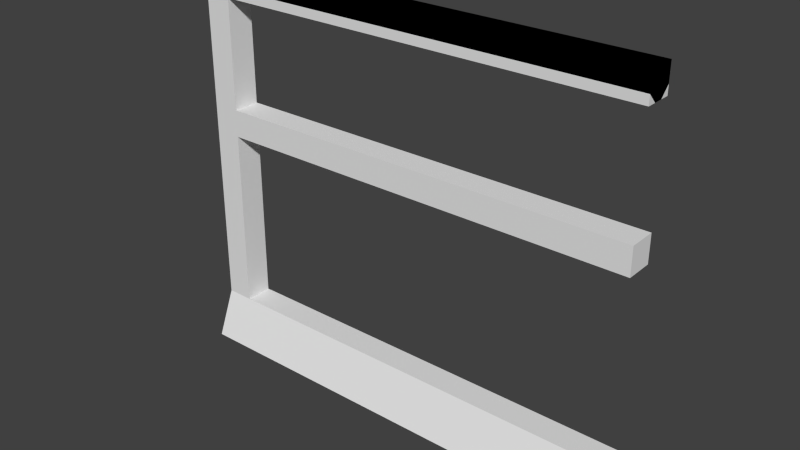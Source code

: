 # Source: Guard_Rail_V2.blend  (saved by Blender 2.76.0; exported with 4.5.12 LTS)
import bpy
from mathutils import Matrix  # noqa: F401  (used for matrix-valued properties, if any)

bpy.ops.wm.read_factory_settings(use_empty=True)
scene = bpy.context.scene
scene.name = 'Scene'

# ---- collections
col_collection_1 = bpy.data.collections.new('Collection 1'); scene.collection.children.link(col_collection_1)

# ---- world
world_world = bpy.data.worlds.new('World'); scene.world = world_world
world_world.color = (0.05088, 0.05088, 0.05088)
world_world.use_sun_shadow = False
world_world.sun_shadow_jitter_overblur = 0.0
world_world.cycles.sampling_method = 'MANUAL'
world_world.cycles.sample_map_resolution = 256

# ---- meshes
me_plane = bpy.data.meshes.new('Plane')
me_plane.from_pydata([(0.0, -0.1, 0.0), (1.0, -0.1, 0.0), (0.0, 0.0, 0.0), (1.0, 0.0, 0.0), (0.0, -0.06, 0.1), (1.0, -0.06, 0.1), (0.0, 0.0, 0.1), (1.0, 0.0, 0.1), (0.0, 0.0, 0.86), (0.0, -0.06, 0.86), (1.0, -0.06, 0.86), (1.0, 0.0, 0.86), (0.0, -0.04001, 0.8), (0.0, -0.06, 0.82), (1.0, -0.06, 0.82), (1.0, -0.04001, 0.8), (0.0, 0.0, 0.82), (0.0, -0.01999, 0.8), (1.0, -0.01999, 0.8), (1.0, 0.0, 0.82)], [], [(14, 10, 9), (5, 7, 6), (2, 6, 7), (1, 5, 4), (3, 7, 5), (2, 0, 4), (10, 11, 8), (16, 8, 11), (15, 19, 14), (17, 13, 16), (15, 14, 13), (17, 16, 19), (17, 18, 15), (13, 14, 9), (4, 5, 6), (3, 2, 7), (0, 1, 4), (1, 3, 5), (6, 2, 4), (9, 10, 8), (19, 16, 11), (10, 14, 19), (15, 18, 19), (19, 11, 10), (8, 16, 13), (17, 12, 13), (13, 9, 8), (12, 15, 13), (18, 17, 19), (12, 17, 15)])
_uv = me_plane.uv_layers.new(name='UVMap')
_uv.uv.foreach_set('vector', [0.7806, 0.0283, 0.8182, 0.0283, 0.8182, 0.9717, 0.3404, 0.0283, 0.3978, 0.0283, 0.3978, 0.9717, 0.283, 0.9717, 0.1873, 0.9717, 0.1873, 0.0283, 0.02871, 0.0283, 0.1299, 0.0283, 0.1299, 0.9717, 0.8756, 0.1792, 0.9713, 0.1792, 0.9713, 0.2358, 0.8756, 0.1226, 0.8756, 0.0283, 0.9713, 0.06604, 0.4552, 0.0283, 0.5127, 0.0283, 0.5127, 0.9717, 0.6849, 0.0283, 0.7232, 0.0283, 0.7232, 0.9717, 0.8756, 0.4811, 0.8947, 0.4434, 0.8947, 0.5, 0.8756, 0.3679, 0.8947, 0.3302, 0.8947, 0.3868, 0.6084, 0.0283, 0.6275, 0.0283, 0.6275, 0.9717, 0.5892, 0.9717, 0.5701, 0.9717, 0.5701, 0.0283, 0.5892, 0.9717, 0.5892, 0.0283, 0.6084, 0.0283, 0.7806, 0.9717, 0.7806, 0.0283, 0.8182, 0.9717, 0.3404, 0.9717, 0.3404, 0.0283, 0.3978, 0.9717, 0.283, 0.0283, 0.283, 0.9717, 0.1873, 0.0283, 0.02871, 0.9717, 0.02871, 0.0283, 0.1299, 0.9717, 0.8756, 0.2736, 0.8756, 0.1792, 0.9713, 0.2358, 0.9713, 0.1226, 0.8756, 0.1226, 0.9713, 0.06604, 0.4552, 0.9717, 0.4552, 0.0283, 0.5127, 0.9717, 0.6849, 0.9717, 0.6849, 0.0283, 0.7232, 0.9717, 0.933, 0.5, 0.8947, 0.5, 0.8947, 0.4434, 0.8756, 0.4811, 0.8756, 0.4623, 0.8947, 0.4434, 0.8947, 0.4434, 0.933, 0.4434, 0.933, 0.5, 0.933, 0.3868, 0.8947, 0.3868, 0.8947, 0.3302, 0.8756, 0.3679, 0.8756, 0.349, 0.8947, 0.3302, 0.8947, 0.3302, 0.933, 0.3302, 0.933, 0.3868, 0.6084, 0.9717, 0.6084, 0.0283, 0.6275, 0.9717, 0.5892, 0.0283, 0.5892, 0.9717, 0.5701, 0.0283, 0.6084, 0.9717, 0.5892, 0.9717, 0.6084, 0.0283])
me_plane.use_remesh_preserve_volume = False
me_plane.use_remesh_preserve_attributes = False
me_plane.use_mirror_vertex_groups = False
me_plane.update()
me_plane_011 = bpy.data.meshes.new('Plane.011')
me_plane_011.from_pydata([(0.06, -0.06, 0.5), (0.06, 0.0, 0.5), (0.06, 0.0, 0.0), (0.0, 0.0, 0.0), (0.0, -0.06, 0.0), (0.06, -0.06, 0.0), (0.06, -0.06, 0.56), (0.06, 0.0, 0.56), (0.06, -0.06, 0.8), (0.06, 0.0, 0.8), (7.451e-09, -0.06, 0.86), (7.451e-09, 0.0, 0.86), (1.0, -0.06, 0.8), (1.0, 0.0, 0.8), (1.0, -0.06, 0.86), (1.0, 0.0, 0.86), (1.0, -0.06, 0.5), (1.0, 0.0, 0.5), (1.0, -0.06, 0.56), (1.0, 0.0, 0.56), (7.451e-09, -0.06, 0.46), (7.451e-09, 0.0, 0.46)], [], [(6, 19, 7), (0, 18, 6), (18, 0, 16), (18, 19, 6), (14, 8, 12), (9, 12, 8), (8, 14, 10), (12, 9, 13), (10, 15, 11), (10, 14, 15), (4, 5, 0), (1, 0, 5), (5, 2, 1), (8, 6, 9), (7, 9, 6), (11, 21, 10), (20, 10, 21), (21, 3, 20), (4, 20, 3), (4, 0, 20), (10, 6, 8), (10, 20, 6), (6, 20, 0), (0, 1, 16), (16, 1, 17), (7, 19, 1), (1, 19, 17), (11, 15, 9), (9, 15, 13), (9, 7, 11), (11, 7, 21), (7, 1, 21), (2, 3, 1), (21, 1, 3), (2, 5, 3), (4, 3, 5), (18, 16, 19), (12, 15, 14), (13, 15, 12), (16, 17, 19)])
_uv = me_plane_011.uv_layers.new(name='UVMap')
_uv.uv.foreach_set('vector', [0.07653, 0.9854, 0.1071, 0.5291, 0.1071, 0.9854, 0.6684, 0.04369, 0.6378, 0.5, 0.6378, 0.04369, 0.6378, 0.5, 0.6684, 0.04369, 0.6684, 0.5, 0.07653, 0.5291, 0.1071, 0.5291, 0.07653, 0.9854, 0.4847, 0.5, 0.5153, 0.04369, 0.5153, 0.5, 0.1378, 0.9854, 0.1684, 0.5291, 0.1684, 0.9854, 0.5153, 0.04369, 0.4847, 0.5, 0.4847, 0.01456, 0.1684, 0.5291, 0.1378, 0.9854, 0.1378, 0.5291, 0.9541, 0.5, 0.9847, 0.01456, 0.9847, 0.5, 0.9541, 0.5, 0.9541, 0.01456, 0.9847, 0.01456, 0.9235, 0.01456, 0.9235, 0.04369, 0.6684, 0.04369, 0.2908, 0.7718, 0.2602, 0.7718, 0.2602, 0.5291, 0.2602, 0.5291, 0.2908, 0.5291, 0.2908, 0.7718, 0.3214, 0.6456, 0.3214, 0.5291, 0.352, 0.6456, 0.352, 0.5291, 0.352, 0.6456, 0.3214, 0.5291, 0.2296, 0.5291, 0.2296, 0.7233, 0.199, 0.5291, 0.199, 0.7233, 0.199, 0.5291, 0.2296, 0.7233, 0.2296, 0.7233, 0.2296, 0.9466, 0.199, 0.7233, 0.199, 0.9466, 0.199, 0.7233, 0.2296, 0.9466, 0.9235, 0.01456, 0.6684, 0.04369, 0.6888, 0.01456, 0.4847, 0.01456, 0.6378, 0.04369, 0.5153, 0.04369, 0.4847, 0.01456, 0.6888, 0.01456, 0.6378, 0.04369, 0.6378, 0.04369, 0.6888, 0.01456, 0.6684, 0.04369, 0.04592, 0.9854, 0.01531, 0.9854, 0.04592, 0.5291, 0.04592, 0.5291, 0.01531, 0.9854, 0.01531, 0.5291, 0.1684, 0.4709, 0.1684, 0.01456, 0.199, 0.4709, 0.199, 0.4709, 0.1684, 0.01456, 0.199, 0.01456, 0.01531, 0.5, 0.01531, 0.01456, 0.04592, 0.4709, 0.04592, 0.4709, 0.01531, 0.01456, 0.04592, 0.01456, 0.04592, 0.4709, 0.1684, 0.4709, 0.01531, 0.5, 0.01531, 0.5, 0.1684, 0.4709, 0.2194, 0.5, 0.1684, 0.4709, 0.199, 0.4709, 0.2194, 0.5, 0.4541, 0.4709, 0.4541, 0.5, 0.199, 0.4709, 0.2194, 0.5, 0.199, 0.4709, 0.4541, 0.5, 0.3827, 0.5291, 0.4133, 0.5291, 0.3827, 0.5583, 0.4133, 0.5583, 0.3827, 0.5583, 0.4133, 0.5291, 0.5357, 0.5583, 0.5051, 0.5583, 0.5357, 0.5291, 0.4745, 0.5583, 0.4439, 0.5291, 0.4745, 0.5291, 0.4439, 0.5583, 0.4439, 0.5291, 0.4745, 0.5583, 0.5051, 0.5583, 0.5051, 0.5291, 0.5357, 0.5291])
me_plane_011.use_remesh_preserve_volume = False
me_plane_011.use_remesh_preserve_attributes = False
me_plane_011.use_mirror_vertex_groups = False
me_plane_011.update()

# ---- objects
ob_guard_rail_v2 = bpy.data.objects.new('Guard_Rail_V2', me_plane)
ob_guard_rail = bpy.data.objects.new('Guard_Rail', me_plane_011)

# ---- transforms, parenting, visibility, modifiers, constraints
ob_guard_rail_v2.location = (0.0, 0.0, 0.0)
ob_guard_rail_v2.lineart.crease_threshold = 0.0
ob_guard_rail.location = (0.0, 0.0, 0.0)
ob_guard_rail.hide_viewport = True
ob_guard_rail.lineart.crease_threshold = 0.0

# ---- collection membership
col_collection_1.objects.link(ob_guard_rail_v2)
col_collection_1.objects.link(ob_guard_rail)

# ---- scene / render settings (as saved in the file)
scene.frame_start = 1; scene.frame_end = 250; scene.frame_set(194)
scene.render.engine = 'CYCLES'
scene.render.image_settings.file_format = 'JPEG'
scene.render.image_settings.quality = 100
scene.render.dither_intensity = 0.0
scene.cycles.use_denoising = False
scene.cycles.samples = 100
scene.cycles.sampling_pattern = 'TABULATED_SOBOL'
scene.cycles.light_sampling_threshold = 0.0
scene.cycles.use_adaptive_sampling = False
scene.cycles.use_light_tree = False
scene.cycles.blur_glossy = 0.0
scene.cycles.pixel_filter_type = 'GAUSSIAN'
scene.cycles.sample_clamp_indirect = 0.0
scene.view_settings.view_transform = 'Standard'
bpy.context.view_layer.update()

# ---- added for rendering (the .blend has no active camera and no usable light): camera, sun
cam_auto = bpy.data.cameras.new('AutoCamera')
cam_auto.lens = 50.0
cam_auto.sensor_width = 36.0
cam_auto.clip_end = 1000.0
ob_auto_camera = bpy.data.objects.new('AutoCamera', cam_auto)
scene.collection.objects.link(ob_auto_camera)
ob_auto_camera.location = (1.72382, -1.51858, 1.40905)
ob_auto_camera.rotation_euler = (1.09748, -7.21219e-08, 0.694738)
scene.camera = ob_auto_camera
light_auto_sun = bpy.data.lights.new('AutoSun', 'SUN')
light_auto_sun.energy = 3.0
light_auto_sun.angle = 0.0523599
ob_auto_sun = bpy.data.objects.new('AutoSun', light_auto_sun)
scene.collection.objects.link(ob_auto_sun)
ob_auto_sun.rotation_euler = (0.872665, 0.174533, 0.523599)
bpy.context.view_layer.update()

